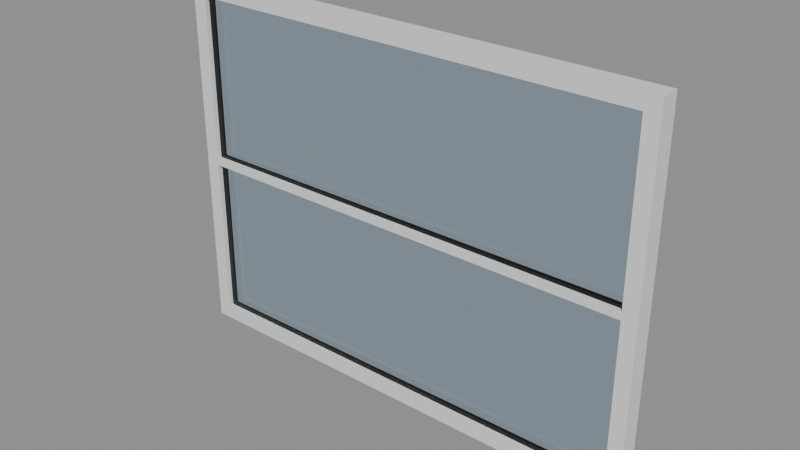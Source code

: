 # Source: e0168_after.blend  (saved by Blender 5.2.44; exported with 4.5.12 LTS)
import bpy
from mathutils import Matrix  # noqa: F401  (used for matrix-valued properties, if any)

bpy.ops.wm.read_factory_settings(use_empty=True)
scene = bpy.context.scene
scene.name = 'Scene'

# ---- materials (node trees are filled in below, after node groups)
mat_aluminio = bpy.data.materials.new('Aluminio')
mat_vidrio = bpy.data.materials.new('Vidrio')

# ---- material node trees
mat_aluminio.use_nodes = True; mat_aluminio.node_tree.nodes.clear()
_N = mat_aluminio.node_tree.nodes; _L = mat_aluminio.node_tree.links
n0 = _N.new('ShaderNodeBsdfPrincipled'); n0.name = 'Principled BSDF'; n0.location = (-200, 100)
n0.inputs[3].default_value = 1.45
n0.inputs[10].default_value = 0.005
n1 = _N.new('ShaderNodeOutputMaterial'); n1.name = 'Material Output'; n1.location = (200, 100)
_L.new(n0.outputs[0], n1.inputs[0])
n1.is_active_output = True
mat_vidrio.use_nodes = True; mat_vidrio.node_tree.nodes.clear()
_N = mat_vidrio.node_tree.nodes; _L = mat_vidrio.node_tree.links
n0 = _N.new('ShaderNodeBsdfPrincipled'); n0.name = 'Principled BSDF'; n0.location = (-200, 100)
n0.inputs[0].default_value = (0.7, 0.85, 1.0, 1.0)
n0.inputs[2].default_value = 0.05
n0.inputs[3].default_value = 1.45
n0.inputs[10].default_value = 0.005
n0.inputs[18].default_value = 1.0
n1 = _N.new('ShaderNodeOutputMaterial'); n1.name = 'Material Output'; n1.location = (200, 100)
_L.new(n0.outputs[0], n1.inputs[0])
n1.is_active_output = True

# ---- meshes
me_ventanadoblehoja_jamba_izq_mesh = bpy.data.meshes.new('VentanaDobleHoja_Jamba_Izq_mesh')
me_ventanadoblehoja_jamba_izq_mesh.from_pydata([(0.0, 0.0, 0.0), (0.06, 0.0, 0.0), (0.06, 0.08, 0.0), (0.0, 0.08, 0.0), (0.0, 0.0, 1.5), (0.06, 0.0, 1.5), (0.06, 0.08, 1.5), (0.0, 0.08, 1.5)], [], [(0, 1, 2, 3), (4, 5, 6, 7), (0, 1, 5, 4), (1, 2, 6, 5), (2, 3, 7, 6), (3, 0, 4, 7)])
me_ventanadoblehoja_jamba_izq_mesh.materials.append(mat_aluminio)
me_ventanadoblehoja_jamba_izq_mesh.update()
me_ventanadoblehoja_jamba_der_mesh = bpy.data.meshes.new('VentanaDobleHoja_Jamba_Der_mesh')
me_ventanadoblehoja_jamba_der_mesh.from_pydata([(0.0, 0.0, 0.0), (0.06, 0.0, 0.0), (0.06, 0.08, 0.0), (0.0, 0.08, 0.0), (0.0, 0.0, 1.5), (0.06, 0.0, 1.5), (0.06, 0.08, 1.5), (0.0, 0.08, 1.5)], [], [(0, 1, 2, 3), (4, 5, 6, 7), (0, 1, 5, 4), (1, 2, 6, 5), (2, 3, 7, 6), (3, 0, 4, 7)])
me_ventanadoblehoja_jamba_der_mesh.materials.append(mat_aluminio)
me_ventanadoblehoja_jamba_der_mesh.update()
me_ventanadoblehoja_trav_inf_mesh = bpy.data.meshes.new('VentanaDobleHoja_Trav_Inf_mesh')
me_ventanadoblehoja_trav_inf_mesh.from_pydata([(0.0, 0.0, 0.0), (1.88, 0.0, 0.0), (1.88, 0.08, 0.0), (0.0, 0.08, 0.0), (0.0, 0.0, 0.06), (1.88, 0.0, 0.06), (1.88, 0.08, 0.06), (0.0, 0.08, 0.06)], [], [(0, 1, 2, 3), (4, 5, 6, 7), (0, 1, 5, 4), (1, 2, 6, 5), (2, 3, 7, 6), (3, 0, 4, 7)])
me_ventanadoblehoja_trav_inf_mesh.materials.append(mat_aluminio)
me_ventanadoblehoja_trav_inf_mesh.update()
me_ventanadoblehoja_trav_sup_mesh = bpy.data.meshes.new('VentanaDobleHoja_Trav_Sup_mesh')
me_ventanadoblehoja_trav_sup_mesh.from_pydata([(0.0, 0.0, 0.0), (1.88, 0.0, 0.0), (1.88, 0.08, 0.0), (0.0, 0.08, 0.0), (0.0, 0.0, 0.06), (1.88, 0.0, 0.06), (1.88, 0.08, 0.06), (0.0, 0.08, 0.06)], [], [(0, 1, 2, 3), (4, 5, 6, 7), (0, 1, 5, 4), (1, 2, 6, 5), (2, 3, 7, 6), (3, 0, 4, 7)])
me_ventanadoblehoja_trav_sup_mesh.materials.append(mat_aluminio)
me_ventanadoblehoja_trav_sup_mesh.update()
me_ventanadoblehoja_mul_h_1_mesh = bpy.data.meshes.new('VentanaDobleHoja_Mul_H_1_mesh')
me_ventanadoblehoja_mul_h_1_mesh.from_pydata([(0.0, 0.0, 0.0), (1.88, 0.0, 0.0), (1.88, 0.08, 0.0), (0.0, 0.08, 0.0), (0.0, 0.0, 0.03), (1.88, 0.0, 0.03), (1.88, 0.08, 0.03), (0.0, 0.08, 0.03)], [], [(0, 1, 2, 3), (4, 5, 6, 7), (0, 1, 5, 4), (1, 2, 6, 5), (2, 3, 7, 6), (3, 0, 4, 7)])
me_ventanadoblehoja_mul_h_1_mesh.materials.append(mat_aluminio)
me_ventanadoblehoja_mul_h_1_mesh.update()
me_ventanadoblehoja_vidrio_1_1_mesh = bpy.data.meshes.new('VentanaDobleHoja_Vidrio_1_1_mesh')
me_ventanadoblehoja_vidrio_1_1_mesh.from_pydata([(0.0, 0.0, 0.0), (1.88, 0.0, 0.0), (1.88, 0.06, 0.0), (0.0, 0.06, 0.0), (0.0, 0.0, 0.675), (1.88, 0.0, 0.675), (1.88, 0.06, 0.675), (0.0, 0.06, 0.675)], [], [(0, 1, 2, 3), (4, 5, 6, 7), (0, 1, 5, 4), (1, 2, 6, 5), (2, 3, 7, 6), (3, 0, 4, 7)])
me_ventanadoblehoja_vidrio_1_1_mesh.materials.append(mat_vidrio)
me_ventanadoblehoja_vidrio_1_1_mesh.update()
me_ventanadoblehoja_vidrio_1_2_mesh = bpy.data.meshes.new('VentanaDobleHoja_Vidrio_1_2_mesh')
me_ventanadoblehoja_vidrio_1_2_mesh.from_pydata([(0.0, 0.0, 0.0), (1.88, 0.0, 0.0), (1.88, 0.06, 0.0), (0.0, 0.06, 0.0), (0.0, 0.0, 0.675), (1.88, 0.0, 0.675), (1.88, 0.06, 0.675), (0.0, 0.06, 0.675)], [], [(0, 1, 2, 3), (4, 5, 6, 7), (0, 1, 5, 4), (1, 2, 6, 5), (2, 3, 7, 6), (3, 0, 4, 7)])
me_ventanadoblehoja_vidrio_1_2_mesh.materials.append(mat_vidrio)
me_ventanadoblehoja_vidrio_1_2_mesh.update()

# ---- objects
ob_ventanadoblehoja = bpy.data.objects.new('VentanaDobleHoja', None)
ob_ventanadoblehoja_jamba_izq = bpy.data.objects.new('VentanaDobleHoja_Jamba_Izq', me_ventanadoblehoja_jamba_izq_mesh)
ob_ventanadoblehoja_jamba_der = bpy.data.objects.new('VentanaDobleHoja_Jamba_Der', me_ventanadoblehoja_jamba_der_mesh)
ob_ventanadoblehoja_trav_inf = bpy.data.objects.new('VentanaDobleHoja_Trav_Inf', me_ventanadoblehoja_trav_inf_mesh)
ob_ventanadoblehoja_trav_sup = bpy.data.objects.new('VentanaDobleHoja_Trav_Sup', me_ventanadoblehoja_trav_sup_mesh)
ob_ventanadoblehoja_mul_h_1 = bpy.data.objects.new('VentanaDobleHoja_Mul_H_1', me_ventanadoblehoja_mul_h_1_mesh)
ob_ventanadoblehoja_vidrio_1_1 = bpy.data.objects.new('VentanaDobleHoja_Vidrio_1_1', me_ventanadoblehoja_vidrio_1_1_mesh)
ob_ventanadoblehoja_vidrio_1_2 = bpy.data.objects.new('VentanaDobleHoja_Vidrio_1_2', me_ventanadoblehoja_vidrio_1_2_mesh)

# ---- transforms, parenting, visibility, modifiers, constraints
ob_ventanadoblehoja.location = (0.0, 0.0, 0.0)
ob_ventanadoblehoja.empty_display_type = 'ARROWS'
ob_ventanadoblehoja_jamba_izq.parent = ob_ventanadoblehoja
ob_ventanadoblehoja_jamba_izq.location = (0.0, 0.0, 0.0)
ob_ventanadoblehoja_jamba_der.parent = ob_ventanadoblehoja
ob_ventanadoblehoja_jamba_der.location = (1.94, 0.0, 0.0)
ob_ventanadoblehoja_trav_inf.parent = ob_ventanadoblehoja
ob_ventanadoblehoja_trav_inf.location = (0.06, 0.0, 0.0)
ob_ventanadoblehoja_trav_sup.parent = ob_ventanadoblehoja
ob_ventanadoblehoja_trav_sup.location = (0.06, 0.0, 1.44)
ob_ventanadoblehoja_mul_h_1.parent = ob_ventanadoblehoja
ob_ventanadoblehoja_mul_h_1.location = (0.06, 0.0, 0.735)
ob_ventanadoblehoja_vidrio_1_1.parent = ob_ventanadoblehoja
ob_ventanadoblehoja_vidrio_1_1.location = (0.06, 0.02, 0.06)
ob_ventanadoblehoja_vidrio_1_2.parent = ob_ventanadoblehoja
ob_ventanadoblehoja_vidrio_1_2.location = (0.06, 0.02, 0.765)

# ---- collection membership
scene.collection.objects.link(ob_ventanadoblehoja)
scene.collection.objects.link(ob_ventanadoblehoja_jamba_izq)
scene.collection.objects.link(ob_ventanadoblehoja_jamba_der)
scene.collection.objects.link(ob_ventanadoblehoja_trav_inf)
scene.collection.objects.link(ob_ventanadoblehoja_trav_sup)
scene.collection.objects.link(ob_ventanadoblehoja_mul_h_1)
scene.collection.objects.link(ob_ventanadoblehoja_vidrio_1_1)
scene.collection.objects.link(ob_ventanadoblehoja_vidrio_1_2)

# ---- scene / render settings (as saved in the file)
scene.frame_start = 1; scene.frame_end = 250; scene.frame_set(1)
scene.render.engine = 'BLENDER_EEVEE_NEXT'
scene.render.bake_bias = 0.0
scene.render.bake_samples = 0
scene.render.compositor_device = 'GPU'
scene.eevee.use_volume_custom_range = False
scene.eevee.fast_gi_thickness_near = 0.1
scene.eevee.fast_gi_thickness_far = 0.0
scene.eevee.ray_tracing_options.screen_trace_thickness = 0.1
bpy.context.view_layer.update()

# ---- added for rendering (the .blend has no active camera and no usable light): camera, sun + grey world if the file has none
cam_auto = bpy.data.cameras.new('AutoCamera')
cam_auto.lens = 50.0
cam_auto.sensor_width = 36.0
cam_auto.clip_end = 1000.0
ob_auto_camera = bpy.data.objects.new('AutoCamera', cam_auto)
scene.collection.objects.link(ob_auto_camera)
ob_auto_camera.location = (3.31425, -2.73709, 2.6014)
ob_auto_camera.rotation_euler = (1.09748, -7.21219e-08, 0.694738)
scene.camera = ob_auto_camera
light_auto_sun = bpy.data.lights.new('AutoSun', 'SUN')
light_auto_sun.energy = 3.0
light_auto_sun.angle = 0.0523599
ob_auto_sun = bpy.data.objects.new('AutoSun', light_auto_sun)
scene.collection.objects.link(ob_auto_sun)
ob_auto_sun.rotation_euler = (0.872665, 0.174533, 0.523599)
if scene.world is None:
    world_auto = bpy.data.worlds.new('AutoWorld')
    world_auto.color = (0.3, 0.3, 0.3)
    scene.world = world_auto
bpy.context.view_layer.update()
